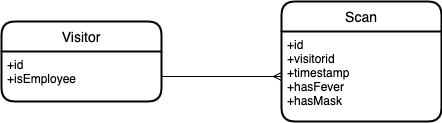

The diagram above was exported from draw.io. Its source (the exported page's mxGraphModel, read from the mxfile embedded in the PNG):
<mxGraphModel dx="618" dy="360" grid="1" gridSize="10" guides="1" tooltips="1" connect="1" arrows="1" fold="1" page="1" pageScale="1" pageWidth="850" pageHeight="1100" math="0" shadow="0" extFonts="Permanent Marker^https://fonts.googleapis.com/css?family=Permanent+Marker">
  <root>
    <mxCell id="0" />
    <mxCell id="1" parent="0" />
    <mxCell id="kqgUuKgt6yxGH98V182v-2" value="Visitor" style="swimlane;childLayout=stackLayout;horizontal=1;startSize=30;horizontalStack=0;rounded=1;fontSize=14;fontStyle=0;strokeWidth=2;resizeParent=0;resizeLast=1;shadow=0;dashed=0;align=center;" vertex="1" parent="1">
      <mxGeometry x="120" y="480" width="160" height="80" as="geometry" />
    </mxCell>
    <mxCell id="kqgUuKgt6yxGH98V182v-3" value="+id&#10;+isEmployee" style="align=left;strokeColor=none;fillColor=none;spacingLeft=4;fontSize=12;verticalAlign=top;resizable=0;rotatable=0;part=1;" vertex="1" parent="kqgUuKgt6yxGH98V182v-2">
      <mxGeometry y="30" width="160" height="50" as="geometry" />
    </mxCell>
    <mxCell id="kqgUuKgt6yxGH98V182v-4" value="Scan" style="swimlane;childLayout=stackLayout;horizontal=1;startSize=30;horizontalStack=0;rounded=1;fontSize=14;fontStyle=0;strokeWidth=2;resizeParent=0;resizeLast=1;shadow=0;dashed=0;align=center;" vertex="1" parent="1">
      <mxGeometry x="400" y="460" width="160" height="120" as="geometry" />
    </mxCell>
    <mxCell id="kqgUuKgt6yxGH98V182v-5" value="+id&#10;+visitorid&#10;+timestamp&#10;+hasFever&#10;+hasMask" style="align=left;strokeColor=none;fillColor=none;spacingLeft=4;fontSize=12;verticalAlign=top;resizable=0;rotatable=0;part=1;" vertex="1" parent="kqgUuKgt6yxGH98V182v-4">
      <mxGeometry y="30" width="160" height="90" as="geometry" />
    </mxCell>
    <mxCell id="kqgUuKgt6yxGH98V182v-6" style="edgeStyle=orthogonalEdgeStyle;rounded=0;orthogonalLoop=1;jettySize=auto;html=1;entryX=0;entryY=0.5;entryDx=0;entryDy=0;endArrow=ERmany;endFill=0;" edge="1" parent="1" source="kqgUuKgt6yxGH98V182v-3" target="kqgUuKgt6yxGH98V182v-5">
      <mxGeometry relative="1" as="geometry" />
    </mxCell>
  </root>
</mxGraphModel>